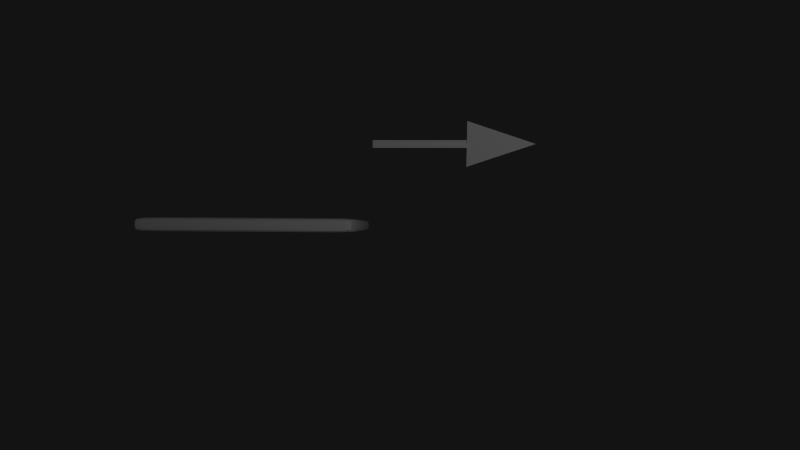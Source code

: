 # Source: Demo.blend  (saved by Blender 2.58.1; exported with 4.5.12 LTS)
import bpy
from mathutils import Matrix  # noqa: F401  (used for matrix-valued properties, if any)

bpy.ops.wm.read_factory_settings(use_empty=True)
scene = bpy.context.scene
scene.name = 'Scene'

# ---- collections
col_collection_1 = bpy.data.collections.new('Collection 1'); scene.collection.children.link(col_collection_1)

# ---- materials (node trees are filled in below, after node groups)
mat_whit = bpy.data.materials.new('Whit')
mat_whit.alpha_threshold = 0.0
mat_whit.use_transparent_shadow = False
mat_whit.diffuse_color = (1.0, 1.0, 1.0, 1.0)
mat_whit.roughness = 0.5
mat_whit.specular_intensity = 0.2
mat_whit.line_color = (0.0, 0.0, 0.0, 1.0)
mat_phone = bpy.data.materials.new('Phone')
mat_phone.alpha_threshold = 0.0
mat_phone.use_transparent_shadow = False
mat_phone.roughness = 0.5
mat_phone.line_color = (0.0, 0.0, 0.0, 1.0)

# ---- material node trees

# ---- world
world_world = bpy.data.worlds.new('World'); scene.world = world_world
world_world.color = (0.006369, 0.006369, 0.006369)
world_world.use_sun_shadow = False
world_world.sun_shadow_jitter_overblur = 0.0
world_world.cycles.sampling_method = 'MANUAL'
world_world.cycles.sample_map_resolution = 256

# ---- cameras
cam_camera = bpy.data.cameras.new('Camera')
cam_camera.clip_end = 100.0
cam_camera.lens = 35.0
cam_camera.ortho_scale = 7.314
cam_camera.dof.focus_distance = 0.0
cam_camera.dof.aperture_fstop = 128.0

# ---- lights
light_lamp = bpy.data.lights.new('Lamp', 'POINT')
light_lamp.transmission_factor = 0.0
light_lamp.cutoff_distance = 30.0
light_lamp.energy = 100.0
light_lamp.shadow_buffer_clip_start = 1.001
light_lamp.shadow_soft_size = 1.0
light_lamp.shadow_maximum_resolution = 0.006
light_lamp.use_absolute_resolution = True
light_lamp.cycles.use_multiple_importance_sampling = False

# ---- meshes
me_cone = bpy.data.meshes.new('Cone')
me_cone.from_pydata([(-0.3904, 0.2172, 0.3449), (0.2855, -0.413, 0.2545), (-0.301, -0.5501, 1.593), (-0.02745, -0.1916, 0.363), (-0.1113, -0.06584, 0.3904), (0.2304, 0.5646, -1.459), (0.3143, 0.4388, -1.487)], [], [(1, 0, 2), (5, 4, 3, 6)])
me_cone.materials.append(mat_whit)
me_cone.use_remesh_preserve_volume = False
me_cone.use_remesh_preserve_attributes = False
me_cone.use_mirror_vertex_groups = False
me_cone.update()
me_cube = bpy.data.meshes.new('Cube')
me_cube.from_pydata([(3.092, 3.092, -0.8317), (3.092, -3.092, -0.8317), (-3.092, -3.092, -0.8317), (-3.092, 3.092, -0.8317), (3.092, 3.092, 0.8317), (3.092, -3.092, 0.8317), (-3.092, -3.092, 0.8317), (-3.092, 3.092, 0.8317), (3.092, 3.092, -0.7953), (3.092, 3.092, 0.7953), (3.092, -3.092, -0.7953), (3.092, -3.092, 0.7953), (-3.092, -3.092, -0.7953), (-3.092, -3.092, 0.7953), (-3.092, 3.092, -0.7953), (-3.092, 3.092, 0.7953), (3.092, 3.022, -0.8317), (3.092, -3.022, -0.8317), (-3.092, -3.022, -0.8317), (-3.092, 3.022, -0.8317), (3.092, 3.022, 0.8317), (3.092, -3.022, 0.8317), (-3.092, -3.022, 0.8317), (-3.092, 3.022, 0.8317), (3.092, 3.022, -0.7953), (3.092, -3.022, -0.7953), (3.092, 3.022, 0.7953), (3.092, -3.022, 0.7953), (-3.092, -3.022, -0.7953), (-3.092, 3.022, -0.7953), (-3.092, -3.022, 0.7953), (-3.092, 3.022, 0.7953)], [], [(1, 10, 12, 2), (10, 11, 13, 12), (11, 5, 6, 13), (4, 9, 15, 7), (9, 8, 14, 15), (8, 0, 3, 14), (0, 16, 19, 3), (16, 17, 18, 19), (17, 1, 2, 18), (7, 23, 20, 4), (23, 22, 21, 20), (22, 6, 5, 21), (16, 0, 8, 24), (24, 25, 17, 16), (25, 10, 1, 17), (9, 26, 24, 8), (26, 27, 25, 24), (27, 11, 10, 25), (4, 20, 26, 9), (20, 21, 27, 26), (21, 5, 11, 27), (12, 28, 18, 2), (28, 29, 19, 18), (29, 14, 3, 19), (13, 30, 28, 12), (30, 31, 29, 28), (31, 15, 14, 29), (6, 22, 30, 13), (22, 23, 31, 30), (23, 7, 15, 31)])
_uv = me_cube.uv_layers.new(name='UVTex')
_uv.uv.foreach_set('vector', [0.3269, 0.04778, 0.3344, 0.04778, 0.3344, 0.1125, 0.3269, 0.1125, 0.3344, 0.04778, 0.6629, 0.04778, 0.6629, 0.1125, 0.3344, 0.1125, 0.6629, 0.04778, 0.6705, 0.04778, 0.6705, 0.1125, 0.6629, 0.1125, 0.6705, 0.04778, 0.6629, 0.04778, 0.6629, 0.1125, 0.6705, 0.1125, 0.6629, 0.04778, 0.3344, 0.04778, 0.3344, 0.1125, 0.6629, 0.1125, 0.3344, 0.04778, 0.3269, 0.04778, 0.3269, 0.1125, 0.3344, 0.1125, 0.3269, 0.04778, 0.3269, 0.04778, 0.3269, 0.1125, 0.3269, 0.1125, 0.3269, 0.04778, 0.3269, 0.04778, 0.3269, 0.1125, 0.3269, 0.1125, 0.3269, 0.04778, 0.3269, 0.04778, 0.3269, 0.1125, 0.3269, 0.1125, 0.6705, 0.1125, 0.6705, 0.1125, 0.6705, 0.04778, 0.6705, 0.04778, 0.6705, 0.1125, 0.6705, 0.1125, 0.6705, 0.04778, 0.6705, 0.04778, 0.6705, 0.1125, 0.6705, 0.1125, 0.6705, 0.04778, 0.6705, 0.04778, 0.3269, 0.04778, 0.3269, 0.04778, 0.3344, 0.04778, 0.3344, 0.04778, 0.3344, 0.04778, 0.3344, 0.04778, 0.3269, 0.04778, 0.3269, 0.04778, 0.3344, 0.04778, 0.3344, 0.04778, 0.3269, 0.04778, 0.3269, 0.04778, 0.6629, 0.04778, 0.6629, 0.04778, 0.3344, 0.04778, 0.3344, 0.04778, 0.6629, 0.04778, 0.6629, 0.04778, 0.3344, 0.04778, 0.3344, 0.04778, 0.6629, 0.04778, 0.6629, 0.04778, 0.3344, 0.04778, 0.3344, 0.04778, 0.6705, 0.04778, 0.6705, 0.04778, 0.6629, 0.04778, 0.6629, 0.04778, 0.6705, 0.04778, 0.6705, 0.04778, 0.6629, 0.04778, 0.6629, 0.04778, 0.6705, 0.04778, 0.6705, 0.04778, 0.6629, 0.04778, 0.6629, 0.04778, 0.03619, 0.004443, 0.03619, 0.01573, 0.01493, 0.01573, 0.01493, 0.004443, 0.03619, 0.01573, 0.03619, 0.9843, 0.01493, 0.9843, 0.01493, 0.01573, 0.03619, 0.9843, 0.03619, 0.9956, 0.01493, 0.9956, 0.01493, 0.9843, 0.9638, 0.004443, 0.9638, 0.01573, 0.03619, 0.01573, 0.03619, 0.004443, 0.9638, 0.01573, 0.9638, 0.9843, 0.03619, 0.9843, 0.03619, 0.01573, 0.9638, 0.9843, 0.9638, 0.9956, 0.03619, 0.9956, 0.03619, 0.9843, 0.9851, 0.004444, 0.9851, 0.01573, 0.9638, 0.01573, 0.9638, 0.004443, 0.9851, 0.01573, 0.9851, 0.9843, 0.9638, 0.9843, 0.9638, 0.01573, 0.9851, 0.9843, 0.9851, 0.9956, 0.9638, 0.9956, 0.9638, 0.9843])
me_cube.materials.append(mat_phone)
me_cube.use_remesh_preserve_volume = False
me_cube.use_remesh_preserve_attributes = False
me_cube.use_mirror_vertex_groups = False
me_cube.update()

# ---- objects
ob_cone = bpy.data.objects.new('Cone', me_cone)
ob_cube = bpy.data.objects.new('Cube', me_cube)
ob_lamp = bpy.data.objects.new('Lamp', light_lamp)
ob_camera = bpy.data.objects.new('Camera', cam_camera)

# ---- transforms, parenting, visibility, modifiers, constraints
ob_cone.location = (1.702, 0.7877, 0.0)
ob_cone.rotation_euler = (0.9892, -0.9614, -4.407)
ob_cone.scale = (0.482, 0.482, 0.482)
ob_cone.lineart.crease_threshold = 0.0
ob_cube.location = (0.007588, 0.0, 0.0)
ob_cube.rotation_euler = (1.571, -3.142, 1.564)
ob_cube.scale = (0.01906, 0.5321, 1.0)
ob_cube.lock_rotations_4d = False
ob_cube.empty_display_type = 'ARROWS'
ob_cube.lineart.crease_threshold = 0.0
_m = ob_cube.modifiers.new('Subsurf', 'SUBSURF')
_m.uv_smooth = 'PRESERVE_CORNERS'
_m.quality = 2
_m.levels = 3
_m.show_only_control_edges = False
ob_lamp.location = (4.076, 1.005, 5.904)
ob_lamp.rotation_euler = (0.6503, 0.05522, 1.866)
ob_lamp.lock_rotations_4d = False
ob_lamp.empty_display_type = 'ARROWS'
ob_lamp.color = (0.0, 0.0, 0.0, 0.0)
ob_lamp.lineart.crease_threshold = 0.0
ob_camera.location = (1.206, 0.0, 7.565)
ob_camera.lock_rotations_4d = False
ob_camera.empty_display_type = 'ARROWS'
ob_camera.color = (0.0, 0.0, 0.0, 0.0)
ob_camera.display_type = 'WIRE'
ob_camera.lineart.crease_threshold = 0.0

# ---- collection membership
col_collection_1.objects.link(ob_cone)
col_collection_1.objects.link(ob_cube)
col_collection_1.objects.link(ob_lamp)
col_collection_1.objects.link(ob_camera)

# ---- scene / render settings (as saved in the file)
scene.camera = ob_camera
scene.frame_start = 1; scene.frame_end = 121; scene.frame_set(4)
scene.render.engine = 'BLENDER_EEVEE_NEXT'
scene.render.image_settings.file_format = 'FFMPEG'
scene.render.image_settings.color_mode = 'RGB'
scene.render.image_settings.compression = 90
scene.render.resolution_percentage = 50
scene.render.dither_intensity = 0.0
scene.render.bake_margin = 2
scene.render.bake_bias = 0.0
scene.cycles.use_denoising = False
scene.cycles.samples = 10
scene.cycles.sampling_pattern = 'TABULATED_SOBOL'
scene.cycles.light_sampling_threshold = 0.0
scene.cycles.use_adaptive_sampling = False
scene.cycles.use_light_tree = False
scene.cycles.blur_glossy = 0.0
scene.cycles.volume_bounces = 1
scene.cycles.pixel_filter_type = 'GAUSSIAN'
scene.cycles.sample_clamp_indirect = 0.0
scene.view_settings.view_transform = 'Standard'
bpy.context.view_layer.update()
